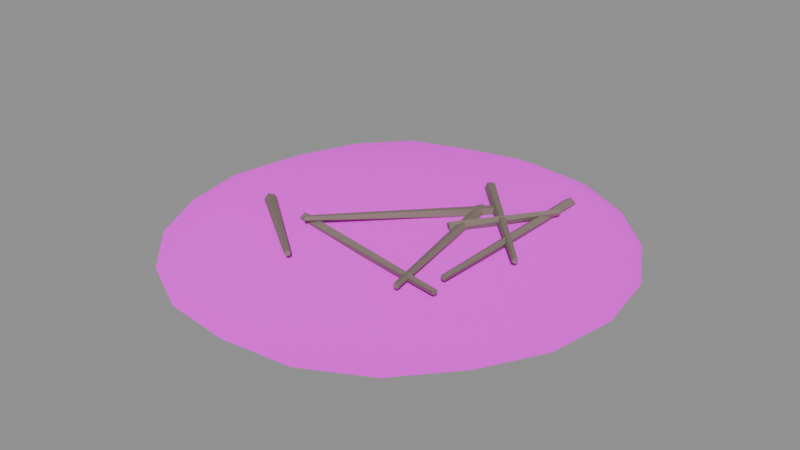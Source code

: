 # Source: leaf-litter-v01.blend  (saved by Blender 5.2.45; exported with 4.5.12 LTS)
import bpy
from mathutils import Matrix  # noqa: F401  (used for matrix-valued properties, if any)

bpy.ops.wm.read_factory_settings(use_empty=True)
scene = bpy.context.scene
scene.name = 'Scene'

# ---- images (referenced by path relative to the original .blend; pixels are not part of the script)
import os
ASSET_DIR = os.environ.get("B2B_ASSET_DIR", "")  # directory of the original .blend (textures are referenced by path, not embedded)
HERE = os.path.dirname(os.path.abspath(__file__))  # packed textures are extracted next to this script under _unpacked/

def load_image(name, relpath, width, height, colorspace="sRGB"):
    """Load a texture the original file referenced (path relative to the .blend, or extracted next to this script)."""
    p = next((c for c in (os.path.join(HERE, relpath), os.path.join(ASSET_DIR, relpath)) if relpath and os.path.exists(c)), "")
    if p:
        img = bpy.data.images.load(p, check_existing=True)
        img.name = name
    else:  # same state as the original file: an image datablock whose file is absent (Cycles renders it pink)
        img = bpy.data.images.new(name, width, height)
        img.source = "FILE"
        img.filepath = "//" + (relpath or name)
    img.colorspace_settings.name = colorspace
    return img
img_forest_floor_jpg = load_image('forest-floor.jpg', 'forest-floor.jpg', 1024, 1024, 'sRGB')
img_forest_floor_normal_jpg = load_image('forest-floor-normal.jpg', 'forest-floor-normal.jpg', 1024, 1024, 'Non-Color')

# ---- materials (node trees are filled in below, after node groups)
mat_forest_floor = bpy.data.materials.new('forest-floor')
mat_bark = bpy.data.materials.new('bark')

# ---- material node trees
mat_forest_floor.use_nodes = True; mat_forest_floor.node_tree.nodes.clear()
_N = mat_forest_floor.node_tree.nodes; _L = mat_forest_floor.node_tree.links
n0 = _N.new('ShaderNodeOutputMaterial'); n0.name = 'Material Output'; n0.location = (0, 0)
n1 = _N.new('ShaderNodeBsdfPrincipled'); n1.name = 'Principled BSDF'; n1.location = (0, 0)
n1.inputs[2].default_value = 0.95
n1.inputs[10].default_value = 0.005
n2 = _N.new('ShaderNodeTexImage'); n2.name = 'Image Texture'; n2.location = (0, 0)
n2.image = img_forest_floor_jpg
n3 = _N.new('ShaderNodeTexImage'); n3.name = 'Image Texture.001'; n3.location = (0, 0)
n3.image = img_forest_floor_normal_jpg
n4 = _N.new('ShaderNodeNormalMap'); n4.name = 'Normal Map'; n4.location = (0, 0)
n4.width = 160
n4.inputs[0].default_value = 0.8
_L.new(n1.outputs[0], n0.inputs[0])
_L.new(n2.outputs[0], n1.inputs[0])
_L.new(n3.outputs[0], n4.inputs[1])
_L.new(n4.outputs[0], n1.inputs[5])
n0.is_active_output = True
mat_bark.use_nodes = True; mat_bark.node_tree.nodes.clear()
_N = mat_bark.node_tree.nodes; _L = mat_bark.node_tree.links
n0 = _N.new('ShaderNodeOutputMaterial'); n0.name = 'Material Output'; n0.location = (0, 0)
n1 = _N.new('ShaderNodeBsdfPrincipled'); n1.name = 'Principled BSDF'; n1.location = (0, 0)
n1.inputs[2].default_value = 0.93
n1.inputs[10].default_value = 0.005
n2 = _N.new('ShaderNodeVertexColor'); n2.name = 'Color Attribute'; n2.location = (0, 0)
n2.layer_name = 'Col'
_L.new(n1.outputs[0], n0.inputs[0])
_L.new(n2.outputs[0], n1.inputs[0])
n0.is_active_output = True

# ---- meshes
me_leaf_litter = bpy.data.meshes.new('leaf-litter')
me_leaf_litter.from_pydata([(0.001822, 1.097, 0.00228), (0.001822, 0.9452, 0.08054), (0.3452, 1.053, 0.0), (0.2953, 0.8991, 0.08193), (0.6474, 0.8844, 0.002929), (0.5591, 0.7627, 0.07541), (0.8915, 0.6421, 0.002627), (0.7698, 0.5537, 0.07994), (1.054, 0.3376, 0.00114), (0.9072, 0.2899, 0.08963), (1.106, -0.004241, 0.001574), (0.9526, -0.004241, 0.08526), (1.049, -0.3444, 0.002361), (0.9073, -0.2984, 0.08996), (0.8827, -0.6443, 0.005103), (0.7682, -0.561, 0.07268), (0.651, -0.8978, 0.001533), (0.56, -0.7725, 0.08104), (0.3441, -1.058, 0.000809), (0.2956, -0.9084, 0.08521), (0.001822, -1.097, 0.004216), (0.001822, -0.9522, 0.07501), (-0.3391, -1.053, 0.001826), (-0.2906, -0.9043, 0.06953), (-0.644, -0.8932, 0.002827), (-0.5566, -0.7729, 0.08293), (-0.8867, -0.6498, 0.002948), (-0.7686, -0.564, 0.09069), (-1.037, -0.3419, 0.004212), (-0.9005, -0.2974, 0.07817), (-1.106, -0.004241, 0.000742), (-0.9474, -0.004241, 0.07964), (-1.033, 0.3321, 0.005191), (-0.8998, 0.2887, 0.07533), (-0.8934, 0.6462, 0.001057), (-0.7672, 0.5545, 0.08465), (-0.6466, 0.8882, 0.001838), (-0.5579, 0.7661, 0.09048), (-0.3386, 1.043, 0.002206), (-0.2909, 0.8966, 0.07239), (-0.616, -0.1847, 0.1054), (-0.1329, -0.5701, 0.1271), (-0.6141, -0.1851, 0.07014), (-0.132, -0.5703, 0.1095), (-0.6338, -0.2118, 0.0584), (-0.1418, -0.5836, 0.1036), (-0.648, -0.228, 0.08635), (-0.1489, -0.5917, 0.1176), (-0.637, -0.2113, 0.1154), (-0.1434, -0.5834, 0.1321), (0.4803, 0.6823, 0.1072), (0.5074, -0.3316, 0.1429), (0.5083, 0.682, 0.08571), (0.5213, -0.3318, 0.1321), (0.4966, 0.68, 0.05251), (0.5155, -0.3328, 0.1155), (0.4613, 0.6791, 0.05347), (0.4978, -0.3332, 0.116), (0.4513, 0.6805, 0.08725), (0.4928, -0.3325, 0.1329), (0.2611, 0.4069, 0.1029), (-0.3128, -0.3018, 0.1369), (0.2883, 0.3846, 0.1051), (-0.2992, -0.313, 0.138), (0.2972, 0.375, 0.07232), (-0.2947, -0.3177, 0.1216), (0.2756, 0.3915, 0.04987), (-0.3055, -0.3095, 0.1104), (0.2532, 0.4112, 0.06875), (-0.3167, -0.2996, 0.1198), (0.1938, 0.1042, 0.06594), (0.5259, 0.5094, 0.1039), (0.2215, 0.08243, 0.06452), (0.5397, 0.4985, 0.1032), (0.2301, 0.07354, 0.09755), (0.544, 0.4941, 0.1197), (0.2077, 0.08984, 0.1194), (0.5328, 0.5022, 0.1306), (0.1853, 0.1088, 0.09985), (0.5216, 0.5117, 0.1209), (-0.3648, -0.2072, 0.08555), (0.5521, -0.4282, 0.1294), (-0.3663, -0.2211, 0.05321), (0.5514, -0.4351, 0.1132), (-0.3742, -0.2554, 0.05649), (0.5475, -0.4523, 0.1149), (-0.3775, -0.2625, 0.09086), (0.5458, -0.4558, 0.1321), (-0.3718, -0.2327, 0.1088), (0.5487, -0.4409, 0.141), (0.1063, 0.5907, 0.1041), (0.6542, -0.01541, 0.134), (0.1125, 0.5941, 0.06957), (0.6573, -0.01372, 0.1167), (0.0905, 0.5725, 0.0524), (0.6463, -0.0245, 0.1081), (0.07071, 0.5558, 0.07634), (0.6364, -0.03285, 0.1201), (0.08049, 0.5671, 0.1083), (0.6413, -0.02724, 0.1361), (0.2079, 0.3552, 0.1098), (0.4019, -0.5019, 0.1391), (0.2307, 0.3591, 0.08323), (0.4134, -0.4999, 0.1258), (0.2134, 0.3536, 0.05303), (0.4047, -0.5027, 0.1107), (0.1798, 0.3462, 0.06094), (0.3879, -0.5064, 0.1147), (0.1764, 0.3472, 0.09603), (0.3862, -0.5059, 0.1322)], [], [(0, 1, 3, 2), (2, 3, 5, 4), (4, 5, 7, 6), (6, 7, 9, 8), (8, 9, 11, 10), (10, 11, 13, 12), (12, 13, 15, 14), (14, 15, 17, 16), (16, 17, 19, 18), (18, 19, 21, 20), (20, 21, 23, 22), (22, 23, 25, 24), (24, 25, 27, 26), (26, 27, 29, 28), (28, 29, 31, 30), (30, 31, 33, 32), (32, 33, 35, 34), (34, 35, 37, 36), (3, 1, 39, 37, 35, 33, 31, 29, 27, 25, 23, 21, 19, 17, 15, 13, 11, 9, 7, 5), (36, 37, 39, 38), (38, 39, 1, 0), (0, 2, 4, 6, 8, 10, 12, 14, 16, 18, 20, 22, 24, 26, 28, 30, 32, 34, 36, 38), (40, 41, 43, 42), (42, 43, 45, 44), (44, 45, 47, 46), (43, 41, 49, 47, 45), (46, 47, 49, 48), (48, 49, 41, 40), (40, 42, 44, 46, 48), (50, 51, 53, 52), (52, 53, 55, 54), (54, 55, 57, 56), (53, 51, 59, 57, 55), (56, 57, 59, 58), (58, 59, 51, 50), (50, 52, 54, 56, 58), (60, 61, 63, 62), (62, 63, 65, 64), (64, 65, 67, 66), (63, 61, 69, 67, 65), (66, 67, 69, 68), (68, 69, 61, 60), (60, 62, 64, 66, 68), (70, 71, 73, 72), (72, 73, 75, 74), (74, 75, 77, 76), (73, 71, 79, 77, 75), (76, 77, 79, 78), (78, 79, 71, 70), (70, 72, 74, 76, 78), (80, 81, 83, 82), (82, 83, 85, 84), (84, 85, 87, 86), (83, 81, 89, 87, 85), (86, 87, 89, 88), (88, 89, 81, 80), (80, 82, 84, 86, 88), (90, 91, 93, 92), (92, 93, 95, 94), (94, 95, 97, 96), (93, 91, 99, 97, 95), (96, 97, 99, 98), (98, 99, 91, 90), (90, 92, 94, 96, 98), (100, 101, 103, 102), (102, 103, 105, 104), (104, 105, 107, 106), (103, 101, 109, 107, 105), (106, 107, 109, 108), (108, 109, 101, 100), (100, 102, 104, 106, 108)])
me_leaf_litter.polygons.foreach_set('use_smooth', [True] * 71)
me_leaf_litter.polygons.foreach_set('material_index', [0, 0, 0, 0, 0, 0, 0, 0, 0, 0, 0, 0, 0, 0, 0, 0, 0, 0, 0, 0, 0, 0, 1, 1, 1, 1, 1, 1, 1, 1, 1, 1, 1, 1, 1, 1, 1, 1, 1, 1, 1, 1, 1, 1, 1, 1, 1, 1, 1, 1, 1, 1, 1, 1, 1, 1, 1, 1, 1, 1, 1, 1, 1, 1, 1, 1, 1, 1, 1, 1, 1])
_k = set([(0, 2), (0, 38), (2, 4), (4, 6), (6, 8), (8, 10), (10, 12), (12, 14), (14, 16), (16, 18), (18, 20), (20, 22), (22, 24), (24, 26), (26, 28), (28, 30), (30, 32), (32, 34), (34, 36), (36, 38), (40, 41), (40, 42), (40, 48), (41, 43), (41, 49), (42, 43), (42, 44), (43, 45), (44, 45), (44, 46), (45, 47), (46, 47), (46, 48), (47, 49), (48, 49), (50, 51), (50, 52), (50, 58), (51, 53), (51, 59), (52, 53), (52, 54), (53, 55), (54, 55), (54, 56), (55, 57), (56, 57), (56, 58), (57, 59), (58, 59), (60, 61), (60, 62), (60, 68), (61, 63), (61, 69), (62, 63), (62, 64), (63, 65), (64, 65), (64, 66), (65, 67), (66, 67), (66, 68), (67, 69), (68, 69), (70, 71), (70, 72), (70, 78), (71, 73), (71, 79), (72, 73), (72, 74), (73, 75), (74, 75), (74, 76), (75, 77), (76, 77), (76, 78), (77, 79), (78, 79), (80, 81), (80, 82), (80, 88), (81, 83), (81, 89), (82, 83), (82, 84), (83, 85), (84, 85), (84, 86), (85, 87), (86, 87), (86, 88), (87, 89), (88, 89), (90, 91), (90, 92), (90, 98), (91, 93), (91, 99), (92, 93), (92, 94), (93, 95), (94, 95), (94, 96), (95, 97), (96, 97), (96, 98), (97, 99), (98, 99), (100, 101), (100, 102), (100, 108), (101, 103), (101, 109), (102, 103), (102, 104), (103, 105), (104, 105), (104, 106), (105, 107), (106, 107), (106, 108), (107, 109), (108, 109)])
me_leaf_litter.attributes.new('sharp_edge', 'BOOLEAN', 'EDGE').data.foreach_set('value', [ (min(e.vertices), max(e.vertices)) in _k for e in me_leaf_litter.edges])
_uv = me_leaf_litter.uv_layers.new(name='UVMap')
_uv.uv.foreach_set('vector', [-1.09e-11, 0.8471, 3.958e-12, 0.7303, 0.2258, 0.6949, 0.2641, 0.8129, 0.2641, 0.8129, 0.2258, 0.6949, 0.4286, 0.59, 0.4966, 0.6835, 0.4966, 0.6835, 0.4286, 0.59, 0.5908, 0.4292, 0.6844, 0.4972, 0.6844, 0.4972, 0.5908, 0.4292, 0.6964, 0.2263, 0.8093, 0.263, 0.8093, 0.263, 0.6964, 0.2263, 0.7313, 0.0, 0.8495, 0.0, 0.8495, 0.0, 0.7313, 0.0, 0.6965, -0.2263, 0.8054, -0.2617, 0.8054, -0.2617, 0.6965, -0.2263, 0.5895, -0.4283, 0.6776, -0.4923, 0.6776, -0.4923, 0.5895, -0.4283, 0.4293, -0.5909, 0.4994, -0.6873, 0.4994, -0.6873, 0.4293, -0.5909, 0.226, -0.6955, 0.2633, -0.8103, 0.2633, -0.8103, 0.226, -0.6955, -2.047e-11, -0.7292, -5.898e-11, -0.8406, -5.898e-11, -0.8406, -2.047e-11, -0.7292, -0.225, -0.6924, -0.2622, -0.8071, -0.2622, -0.8071, -0.225, -0.6924, -0.4296, -0.5913, -0.4968, -0.6838, -0.4968, -0.6838, -0.4296, -0.5913, -0.5926, -0.4305, -0.6835, -0.4966, -0.6835, -0.4966, -0.5926, -0.4305, -0.6941, -0.2255, -0.7994, -0.2598, -0.7994, -0.2598, -0.6941, -0.2255, -0.7302, 0.0, -0.8523, 0.0, -0.8523, 0.0, -0.7302, 0.0, -0.6935, 0.2253, -0.7963, 0.2587, -0.7963, 0.2587, -0.6935, 0.2253, -0.5916, 0.4298, -0.6886, 0.5003, -0.6886, 0.5003, -0.5916, 0.4298, -0.4305, 0.5926, -0.4988, 0.6865, 0.2258, 0.6949, 3.958e-12, 0.7303, -0.2252, 0.693, -0.4305, 0.5926, -0.5916, 0.4298, -0.6935, 0.2253, -0.7302, 0.0, -0.6941, -0.2255, -0.5926, -0.4305, -0.4296, -0.5913, -0.225, -0.6924, -2.047e-11, -0.7292, 0.226, -0.6955, 0.4293, -0.5909, 0.5895, -0.4283, 0.6965, -0.2263, 0.7313, 0.0, 0.6964, 0.2263, 0.5908, 0.4292, 0.4286, 0.59, -0.4988, 0.6865, -0.4305, 0.5926, -0.2252, 0.693, -0.2618, 0.8059, -0.2618, 0.8059, -0.2252, 0.693, 3.958e-12, 0.7303, -1.09e-11, 0.8471, -1.09e-11, -0.8471, 0.2641, -0.8129, 0.4966, -0.6835, 0.6844, -0.4972, 0.8093, -0.263, 0.8495, 0.0, 0.8054, 0.2617, 0.6776, 0.4923, 0.4994, 0.6873, 0.2633, 0.8103, -5.898e-11, 0.8406, -0.2622, 0.8071, -0.4968, 0.6838, -0.6835, 0.4966, -0.7994, 0.2598, -0.8523, 0.0, -0.7963, -0.2587, -0.6886, -0.5003, -0.4988, -0.6865, -0.2618, -0.8059, 1.0, 0.5, 1.0, 1.0, 0.8, 1.0, 0.8, 0.5, 0.8, 0.5, 0.8, 1.0, 0.6, 1.0, 0.6, 0.5, 0.6, 0.5, 0.6, 1.0, 0.4, 1.0, 0.4, 0.5, 0.4783, 0.3242, 0.25, 0.49, 0.02175, 0.3242, 0.1089, 0.05584, 0.3911, 0.05584, 0.4, 0.5, 0.4, 1.0, 0.2, 1.0, 0.2, 0.5, 0.2, 0.5, 0.2, 1.0, 2.98e-08, 1.0, 2.98e-08, 0.5, 0.75, 0.49, 0.9783, 0.3242, 0.8911, 0.05584, 0.6089, 0.05584, 0.5217, 0.3242, 1.0, 0.5, 1.0, 1.0, 0.8, 1.0, 0.8, 0.5, 0.8, 0.5, 0.8, 1.0, 0.6, 1.0, 0.6, 0.5, 0.6, 0.5, 0.6, 1.0, 0.4, 1.0, 0.4, 0.5, 0.4783, 0.3242, 0.25, 0.49, 0.02175, 0.3242, 0.1089, 0.05584, 0.3911, 0.05584, 0.4, 0.5, 0.4, 1.0, 0.2, 1.0, 0.2, 0.5, 0.2, 0.5, 0.2, 1.0, 2.98e-08, 1.0, 2.98e-08, 0.5, 0.75, 0.49, 0.9783, 0.3242, 0.8911, 0.05584, 0.6089, 0.05584, 0.5217, 0.3242, 1.0, 0.5, 1.0, 1.0, 0.8, 1.0, 0.8, 0.5, 0.8, 0.5, 0.8, 1.0, 0.6, 1.0, 0.6, 0.5, 0.6, 0.5, 0.6, 1.0, 0.4, 1.0, 0.4, 0.5, 0.4783, 0.3242, 0.25, 0.49, 0.02175, 0.3242, 0.1089, 0.05584, 0.3911, 0.05584, 0.4, 0.5, 0.4, 1.0, 0.2, 1.0, 0.2, 0.5, 0.2, 0.5, 0.2, 1.0, 2.98e-08, 1.0, 2.98e-08, 0.5, 0.75, 0.49, 0.9783, 0.3242, 0.8911, 0.05584, 0.6089, 0.05584, 0.5217, 0.3242, 1.0, 0.5, 1.0, 1.0, 0.8, 1.0, 0.8, 0.5, 0.8, 0.5, 0.8, 1.0, 0.6, 1.0, 0.6, 0.5, 0.6, 0.5, 0.6, 1.0, 0.4, 1.0, 0.4, 0.5, 0.4783, 0.3242, 0.25, 0.49, 0.02175, 0.3242, 0.1089, 0.05584, 0.3911, 0.05584, 0.4, 0.5, 0.4, 1.0, 0.2, 1.0, 0.2, 0.5, 0.2, 0.5, 0.2, 1.0, 2.98e-08, 1.0, 2.98e-08, 0.5, 0.75, 0.49, 0.9783, 0.3242, 0.8911, 0.05584, 0.6089, 0.05584, 0.5217, 0.3242, 1.0, 0.5, 1.0, 1.0, 0.8, 1.0, 0.8, 0.5, 0.8, 0.5, 0.8, 1.0, 0.6, 1.0, 0.6, 0.5, 0.6, 0.5, 0.6, 1.0, 0.4, 1.0, 0.4, 0.5, 0.4783, 0.3242, 0.25, 0.49, 0.02175, 0.3242, 0.1089, 0.05584, 0.3911, 0.05584, 0.4, 0.5, 0.4, 1.0, 0.2, 1.0, 0.2, 0.5, 0.2, 0.5, 0.2, 1.0, 2.98e-08, 1.0, 2.98e-08, 0.5, 0.75, 0.49, 0.9783, 0.3242, 0.8911, 0.05584, 0.6089, 0.05584, 0.5217, 0.3242, 1.0, 0.5, 1.0, 1.0, 0.8, 1.0, 0.8, 0.5, 0.8, 0.5, 0.8, 1.0, 0.6, 1.0, 0.6, 0.5, 0.6, 0.5, 0.6, 1.0, 0.4, 1.0, 0.4, 0.5, 0.4783, 0.3242, 0.25, 0.49, 0.02175, 0.3242, 0.1089, 0.05584, 0.3911, 0.05584, 0.4, 0.5, 0.4, 1.0, 0.2, 1.0, 0.2, 0.5, 0.2, 0.5, 0.2, 1.0, 2.98e-08, 1.0, 2.98e-08, 0.5, 0.75, 0.49, 0.9783, 0.3242, 0.8911, 0.05584, 0.6089, 0.05584, 0.5217, 0.3242, 1.0, 0.5, 1.0, 1.0, 0.8, 1.0, 0.8, 0.5, 0.8, 0.5, 0.8, 1.0, 0.6, 1.0, 0.6, 0.5, 0.6, 0.5, 0.6, 1.0, 0.4, 1.0, 0.4, 0.5, 0.4783, 0.3242, 0.25, 0.49, 0.02175, 0.3242, 0.1089, 0.05584, 0.3911, 0.05584, 0.4, 0.5, 0.4, 1.0, 0.2, 1.0, 0.2, 0.5, 0.2, 0.5, 0.2, 1.0, 2.98e-08, 1.0, 2.98e-08, 0.5, 0.75, 0.49, 0.9783, 0.3242, 0.8911, 0.05584, 0.6089, 0.05584, 0.5217, 0.3242])
_ca = me_leaf_litter.color_attributes.new('Col', 'BYTE_COLOR', 'CORNER')
_ca.data.foreach_set('color', [0.2232, 0.1812, 0.147, 1.0, 0.1912, 0.1529, 0.1274, 1.0, 0.1912, 0.1529, 0.1274, 1.0, 0.2086, 0.1714, 0.1413, 1.0, 0.2086, 0.1714, 0.1413, 1.0, 0.1912, 0.1529, 0.1274, 1.0, 0.2232, 0.1812, 0.15, 1.0, 0.1946, 0.1559, 0.1301, 1.0, 0.1946, 0.1559, 0.1301, 1.0, 0.2232, 0.1812, 0.15, 1.0, 0.2122, 0.1746, 0.1413, 1.0, 0.2159, 0.1746, 0.1441, 1.0, 0.2159, 0.1746, 0.1441, 1.0, 0.2122, 0.1746, 0.1413, 1.0, 0.2086, 0.1683, 0.1384, 1.0, 0.227, 0.1845, 0.1529, 1.0, 0.227, 0.1845, 0.1529, 1.0, 0.2086, 0.1683, 0.1384, 1.0, 0.2051, 0.1651, 0.1356, 1.0, 0.2016, 0.162, 0.1356, 1.0, 0.2016, 0.162, 0.1356, 1.0, 0.2051, 0.1651, 0.1356, 1.0, 0.1714, 0.1384, 0.1144, 1.0, 0.1845, 0.15, 0.1248, 1.0, 0.1845, 0.15, 0.1248, 1.0, 0.1714, 0.1384, 0.1144, 1.0, 0.2051, 0.1651, 0.1356, 1.0, 0.2086, 0.1683, 0.1384, 1.0, 0.2086, 0.1683, 0.1384, 1.0, 0.2051, 0.1651, 0.1356, 1.0, 0.2086, 0.1683, 0.1384, 1.0, 0.2423, 0.1981, 0.162, 1.0, 0.2423, 0.1981, 0.162, 1.0, 0.2086, 0.1683, 0.1384, 1.0, 0.1981, 0.162, 0.1329, 1.0, 0.1878, 0.15, 0.1248, 1.0, 0.1878, 0.15, 0.1248, 1.0, 0.1981, 0.162, 0.1329, 1.0, 0.2122, 0.1714, 0.1413, 1.0, 0.2086, 0.1714, 0.1413, 1.0, 0.2086, 0.1714, 0.1413, 1.0, 0.2122, 0.1714, 0.1413, 1.0, 0.1845, 0.15, 0.1248, 1.0, 0.1845, 0.15, 0.1248, 1.0, 0.1845, 0.15, 0.1248, 1.0, 0.1845, 0.15, 0.1248, 1.0, 0.1981, 0.159, 0.1301, 1.0, 0.2122, 0.1714, 0.1413, 1.0, 0.2122, 0.1714, 0.1413, 1.0, 0.1981, 0.159, 0.1301, 1.0, 0.2086, 0.1683, 0.1384, 1.0, 0.2086, 0.1683, 0.1384, 1.0, 0.2086, 0.1683, 0.1384, 1.0, 0.2086, 0.1683, 0.1384, 1.0, 0.1878, 0.15, 0.1248, 1.0, 0.2122, 0.1714, 0.1413, 1.0, 0.2122, 0.1714, 0.1413, 1.0, 0.1878, 0.15, 0.1248, 1.0, 0.2086, 0.1683, 0.1384, 1.0, 0.2016, 0.162, 0.1356, 1.0, 0.2016, 0.162, 0.1356, 1.0, 0.2086, 0.1683, 0.1384, 1.0, 0.2016, 0.1651, 0.1356, 1.0, 0.2346, 0.1912, 0.1559, 1.0, 0.2346, 0.1912, 0.1559, 1.0, 0.2016, 0.1651, 0.1356, 1.0, 0.2423, 0.1946, 0.162, 1.0, 0.2195, 0.1779, 0.147, 1.0, 0.2195, 0.1779, 0.147, 1.0, 0.2423, 0.1946, 0.162, 1.0, 0.2016, 0.162, 0.1356, 1.0, 0.1683, 0.1356, 0.1119, 1.0, 0.1912, 0.1529, 0.1274, 1.0, 0.1912, 0.1529, 0.1274, 1.0, 0.2051, 0.1651, 0.1384, 1.0, 0.2016, 0.162, 0.1356, 1.0, 0.2423, 0.1946, 0.162, 1.0, 0.2016, 0.1651, 0.1356, 1.0, 0.2086, 0.1683, 0.1384, 1.0, 0.1878, 0.15, 0.1248, 1.0, 0.2086, 0.1683, 0.1384, 1.0, 0.1981, 0.159, 0.1301, 1.0, 0.1845, 0.15, 0.1248, 1.0, 0.2122, 0.1714, 0.1413, 1.0, 0.1981, 0.162, 0.1329, 1.0, 0.2086, 0.1683, 0.1384, 1.0, 0.2051, 0.1651, 0.1356, 1.0, 0.1714, 0.1384, 0.1144, 1.0, 0.2051, 0.1651, 0.1356, 1.0, 0.2086, 0.1683, 0.1384, 1.0, 0.2122, 0.1746, 0.1413, 1.0, 0.2232, 0.1812, 0.15, 1.0, 0.1683, 0.1356, 0.1119, 1.0, 0.2016, 0.162, 0.1356, 1.0, 0.2051, 0.1651, 0.1384, 1.0, 0.1981, 0.159, 0.1301, 1.0, 0.1981, 0.159, 0.1301, 1.0, 0.2051, 0.1651, 0.1384, 1.0, 0.1912, 0.1529, 0.1274, 1.0, 0.2232, 0.1812, 0.147, 1.0, 0.2232, 0.1812, 0.147, 1.0, 0.2086, 0.1714, 0.1413, 1.0, 0.1946, 0.1559, 0.1301, 1.0, 0.2159, 0.1746, 0.1441, 1.0, 0.227, 0.1845, 0.1529, 1.0, 0.2016, 0.162, 0.1356, 1.0, 0.1845, 0.15, 0.1248, 1.0, 0.2086, 0.1683, 0.1384, 1.0, 0.2423, 0.1981, 0.162, 1.0, 0.1878, 0.15, 0.1248, 1.0, 0.2086, 0.1714, 0.1413, 1.0, 0.1845, 0.15, 0.1248, 1.0, 0.2122, 0.1714, 0.1413, 1.0, 0.2086, 0.1683, 0.1384, 1.0, 0.2122, 0.1714, 0.1413, 1.0, 0.2016, 0.162, 0.1356, 1.0, 0.2346, 0.1912, 0.1559, 1.0, 0.2195, 0.1779, 0.147, 1.0, 0.1683, 0.1356, 0.1119, 1.0, 0.1981, 0.159, 0.1301, 1.0, 0.2051, 0.1683, 0.1384, 1.0, 0.2307, 0.1845, 0.1529, 1.0, 0.227, 0.1845, 0.15, 1.0, 0.2051, 0.1651, 0.1356, 1.0, 0.2051, 0.1651, 0.1356, 1.0, 0.227, 0.1845, 0.15, 1.0, 0.227, 0.1845, 0.15, 1.0, 0.2051, 0.1683, 0.1384, 1.0, 0.2051, 0.1683, 0.1384, 1.0, 0.227, 0.1845, 0.15, 1.0, 0.2307, 0.1845, 0.1529, 1.0, 0.2086, 0.1714, 0.1413, 1.0, 0.227, 0.1845, 0.15, 1.0, 0.2307, 0.1845, 0.1529, 1.0, 0.2307, 0.1878, 0.1529, 1.0, 0.2307, 0.1845, 0.1529, 1.0, 0.227, 0.1845, 0.15, 1.0, 0.2086, 0.1714, 0.1413, 1.0, 0.2307, 0.1845, 0.1529, 1.0, 0.2307, 0.1878, 0.1529, 1.0, 0.2122, 0.1714, 0.1413, 1.0, 0.2122, 0.1714, 0.1413, 1.0, 0.2307, 0.1878, 0.1529, 1.0, 0.2307, 0.1845, 0.1529, 1.0, 0.2051, 0.1683, 0.1384, 1.0, 0.2051, 0.1683, 0.1384, 1.0, 0.2051, 0.1651, 0.1356, 1.0, 0.2051, 0.1683, 0.1384, 1.0, 0.2086, 0.1714, 0.1413, 1.0, 0.2122, 0.1714, 0.1413, 1.0, 0.2307, 0.1845, 0.1529, 1.0, 0.2086, 0.1683, 0.1384, 1.0, 0.2086, 0.1683, 0.1384, 1.0, 0.2346, 0.1912, 0.1559, 1.0, 0.2346, 0.1912, 0.1559, 1.0, 0.2086, 0.1683, 0.1384, 1.0, 0.2086, 0.1683, 0.1384, 1.0, 0.2307, 0.1878, 0.1559, 1.0, 0.2307, 0.1878, 0.1559, 1.0, 0.2086, 0.1683, 0.1384, 1.0, 0.2051, 0.1651, 0.1384, 1.0, 0.2307, 0.1878, 0.1529, 1.0, 0.2086, 0.1683, 0.1384, 1.0, 0.2086, 0.1683, 0.1384, 1.0, 0.2051, 0.1651, 0.1384, 1.0, 0.2051, 0.1651, 0.1384, 1.0, 0.2086, 0.1683, 0.1384, 1.0, 0.2307, 0.1878, 0.1529, 1.0, 0.2051, 0.1651, 0.1384, 1.0, 0.2051, 0.1651, 0.1384, 1.0, 0.227, 0.1845, 0.1529, 1.0, 0.227, 0.1845, 0.1529, 1.0, 0.2051, 0.1651, 0.1384, 1.0, 0.2086, 0.1683, 0.1384, 1.0, 0.2307, 0.1845, 0.1529, 1.0, 0.2307, 0.1845, 0.1529, 1.0, 0.2346, 0.1912, 0.1559, 1.0, 0.2307, 0.1878, 0.1559, 1.0, 0.2307, 0.1878, 0.1529, 1.0, 0.227, 0.1845, 0.1529, 1.0, 0.2086, 0.1683, 0.1384, 1.0, 0.227, 0.1845, 0.1529, 1.0, 0.2232, 0.1812, 0.15, 1.0, 0.2086, 0.1683, 0.1384, 1.0, 0.2086, 0.1683, 0.1384, 1.0, 0.2232, 0.1812, 0.15, 1.0, 0.2232, 0.1812, 0.147, 1.0, 0.2016, 0.162, 0.1356, 1.0, 0.2016, 0.162, 0.1356, 1.0, 0.2232, 0.1812, 0.147, 1.0, 0.2232, 0.1812, 0.15, 1.0, 0.1981, 0.159, 0.1329, 1.0, 0.2232, 0.1812, 0.15, 1.0, 0.227, 0.1845, 0.1529, 1.0, 0.227, 0.1845, 0.1529, 1.0, 0.2232, 0.1812, 0.15, 1.0, 0.2232, 0.1812, 0.147, 1.0, 0.1981, 0.159, 0.1329, 1.0, 0.2232, 0.1812, 0.15, 1.0, 0.227, 0.1845, 0.1529, 1.0, 0.2051, 0.1651, 0.1356, 1.0, 0.2051, 0.1651, 0.1356, 1.0, 0.227, 0.1845, 0.1529, 1.0, 0.227, 0.1845, 0.1529, 1.0, 0.2086, 0.1683, 0.1384, 1.0, 0.2086, 0.1683, 0.1384, 1.0, 0.2086, 0.1683, 0.1384, 1.0, 0.2016, 0.162, 0.1356, 1.0, 0.1981, 0.159, 0.1329, 1.0, 0.2051, 0.1651, 0.1356, 1.0, 0.2086, 0.1683, 0.1384, 1.0, 0.2195, 0.1779, 0.147, 1.0, 0.2195, 0.1779, 0.147, 1.0, 0.2086, 0.1683, 0.1384, 1.0, 0.2086, 0.1683, 0.1384, 1.0, 0.2195, 0.1779, 0.147, 1.0, 0.2195, 0.1779, 0.147, 1.0, 0.2086, 0.1683, 0.1384, 1.0, 0.2086, 0.1683, 0.1384, 1.0, 0.2195, 0.1779, 0.147, 1.0, 0.2195, 0.1779, 0.147, 1.0, 0.2122, 0.1714, 0.1413, 1.0, 0.2195, 0.1779, 0.147, 1.0, 0.2195, 0.1779, 0.147, 1.0, 0.2195, 0.1779, 0.1441, 1.0, 0.2195, 0.1779, 0.147, 1.0, 0.2195, 0.1779, 0.147, 1.0, 0.2122, 0.1714, 0.1413, 1.0, 0.2195, 0.1779, 0.147, 1.0, 0.2195, 0.1779, 0.1441, 1.0, 0.2122, 0.1714, 0.1413, 1.0, 0.2122, 0.1714, 0.1413, 1.0, 0.2195, 0.1779, 0.1441, 1.0, 0.2195, 0.1779, 0.147, 1.0, 0.2086, 0.1683, 0.1384, 1.0, 0.2086, 0.1683, 0.1384, 1.0, 0.2086, 0.1683, 0.1384, 1.0, 0.2086, 0.1683, 0.1384, 1.0, 0.2122, 0.1714, 0.1413, 1.0, 0.2122, 0.1714, 0.1413, 1.0, 0.227, 0.1845, 0.1529, 1.0, 0.2016, 0.1651, 0.1356, 1.0, 0.2016, 0.162, 0.1329, 1.0, 0.2346, 0.1912, 0.1559, 1.0, 0.2346, 0.1912, 0.1559, 1.0, 0.2016, 0.162, 0.1329, 1.0, 0.2016, 0.162, 0.1356, 1.0, 0.2346, 0.1912, 0.159, 1.0, 0.2346, 0.1912, 0.159, 1.0, 0.2016, 0.162, 0.1356, 1.0, 0.2051, 0.1651, 0.1356, 1.0, 0.2346, 0.1878, 0.1559, 1.0, 0.2016, 0.162, 0.1329, 1.0, 0.2016, 0.1651, 0.1356, 1.0, 0.2051, 0.1651, 0.1356, 1.0, 0.2051, 0.1651, 0.1356, 1.0, 0.2016, 0.162, 0.1356, 1.0, 0.2346, 0.1878, 0.1559, 1.0, 0.2051, 0.1651, 0.1356, 1.0, 0.2051, 0.1651, 0.1356, 1.0, 0.2307, 0.1878, 0.1529, 1.0, 0.2307, 0.1878, 0.1529, 1.0, 0.2051, 0.1651, 0.1356, 1.0, 0.2016, 0.1651, 0.1356, 1.0, 0.227, 0.1845, 0.1529, 1.0, 0.227, 0.1845, 0.1529, 1.0, 0.2346, 0.1912, 0.1559, 1.0, 0.2346, 0.1912, 0.159, 1.0, 0.2346, 0.1878, 0.1559, 1.0, 0.2307, 0.1878, 0.1529, 1.0, 0.2195, 0.1779, 0.147, 1.0, 0.2195, 0.1779, 0.147, 1.0, 0.2195, 0.1779, 0.147, 1.0, 0.2195, 0.1779, 0.147, 1.0, 0.2195, 0.1779, 0.147, 1.0, 0.2195, 0.1779, 0.147, 1.0, 0.2195, 0.1779, 0.147, 1.0, 0.2159, 0.1746, 0.1441, 1.0, 0.2159, 0.1746, 0.1441, 1.0, 0.2195, 0.1779, 0.147, 1.0, 0.2232, 0.1812, 0.15, 1.0, 0.2122, 0.1714, 0.1413, 1.0, 0.2195, 0.1779, 0.147, 1.0, 0.2195, 0.1779, 0.147, 1.0, 0.2232, 0.1812, 0.147, 1.0, 0.2232, 0.1812, 0.15, 1.0, 0.2195, 0.1779, 0.147, 1.0, 0.2122, 0.1714, 0.1413, 1.0, 0.2232, 0.1812, 0.15, 1.0, 0.2232, 0.1812, 0.147, 1.0, 0.2122, 0.1746, 0.1413, 1.0, 0.2122, 0.1746, 0.1413, 1.0, 0.2232, 0.1812, 0.147, 1.0, 0.2195, 0.1779, 0.147, 1.0, 0.2195, 0.1779, 0.147, 1.0, 0.2195, 0.1779, 0.147, 1.0, 0.2195, 0.1779, 0.147, 1.0, 0.2159, 0.1746, 0.1441, 1.0, 0.2122, 0.1714, 0.1413, 1.0, 0.2122, 0.1746, 0.1413, 1.0, 0.227, 0.1845, 0.15, 1.0, 0.2086, 0.1683, 0.1384, 1.0, 0.2051, 0.1651, 0.1356, 1.0, 0.2195, 0.1779, 0.147, 1.0, 0.2195, 0.1779, 0.147, 1.0, 0.2051, 0.1651, 0.1356, 1.0, 0.2016, 0.162, 0.1329, 1.0, 0.2159, 0.1746, 0.1441, 1.0, 0.2159, 0.1746, 0.1441, 1.0, 0.2016, 0.162, 0.1329, 1.0, 0.2051, 0.1651, 0.1356, 1.0, 0.2232, 0.1812, 0.15, 1.0, 0.2051, 0.1651, 0.1356, 1.0, 0.2086, 0.1683, 0.1384, 1.0, 0.2086, 0.1683, 0.1384, 1.0, 0.2051, 0.1651, 0.1356, 1.0, 0.2016, 0.162, 0.1329, 1.0, 0.2232, 0.1812, 0.15, 1.0, 0.2051, 0.1651, 0.1356, 1.0, 0.2086, 0.1683, 0.1384, 1.0, 0.227, 0.1845, 0.15, 1.0, 0.227, 0.1845, 0.15, 1.0, 0.2086, 0.1683, 0.1384, 1.0, 0.2086, 0.1683, 0.1384, 1.0, 0.227, 0.1845, 0.15, 1.0, 0.227, 0.1845, 0.15, 1.0, 0.2195, 0.1779, 0.147, 1.0, 0.2159, 0.1746, 0.1441, 1.0, 0.2232, 0.1812, 0.15, 1.0, 0.227, 0.1845, 0.15, 1.0])
me_leaf_litter.materials.append(mat_forest_floor)
me_leaf_litter.materials.append(mat_bark)
me_leaf_litter.update()

# ---- objects
ob_leaf_litter = bpy.data.objects.new('leaf-litter', me_leaf_litter)
ob_noise_origin115 = bpy.data.objects.new('noise_origin115', None)

# ---- transforms, parenting, visibility, modifiers, constraints
ob_leaf_litter.location = (0.0, 0.0, 0.0)
ob_noise_origin115.location = (840.7, 364.5, 141.4)

# ---- collection membership
scene.collection.objects.link(ob_leaf_litter)
scene.collection.objects.link(ob_noise_origin115)

# ---- scene / render settings (as saved in the file)
scene.frame_start = 1; scene.frame_end = 250; scene.frame_set(1)
scene.render.engine = 'BLENDER_EEVEE_NEXT'
scene.render.bake_bias = 0.0
scene.render.bake_samples = 0
scene.render.compositor_device = 'GPU'
scene.eevee.use_volume_custom_range = False
scene.eevee.fast_gi_thickness_near = 0.1
scene.eevee.fast_gi_thickness_far = 0.0
scene.eevee.ray_tracing_options.screen_trace_thickness = 0.1
bpy.context.view_layer.update()

# ---- added for rendering (the .blend has no active camera and no usable light): camera, sun + grey world if the file has none
cam_auto = bpy.data.cameras.new('AutoCamera')
cam_auto.lens = 50.0
cam_auto.sensor_width = 36.0
cam_auto.clip_end = 1000.0
ob_auto_camera = bpy.data.objects.new('AutoCamera', cam_auto)
scene.collection.objects.link(ob_auto_camera)
ob_auto_camera.location = (2.88576, -3.46291, 2.38004)
ob_auto_camera.rotation_euler = (1.09748, -7.21219e-08, 0.694738)
scene.camera = ob_auto_camera
light_auto_sun = bpy.data.lights.new('AutoSun', 'SUN')
light_auto_sun.energy = 3.0
light_auto_sun.angle = 0.0523599
ob_auto_sun = bpy.data.objects.new('AutoSun', light_auto_sun)
scene.collection.objects.link(ob_auto_sun)
ob_auto_sun.rotation_euler = (0.872665, 0.174533, 0.523599)
if scene.world is None:
    world_auto = bpy.data.worlds.new('AutoWorld')
    world_auto.color = (0.3, 0.3, 0.3)
    scene.world = world_auto
bpy.context.view_layer.update()
